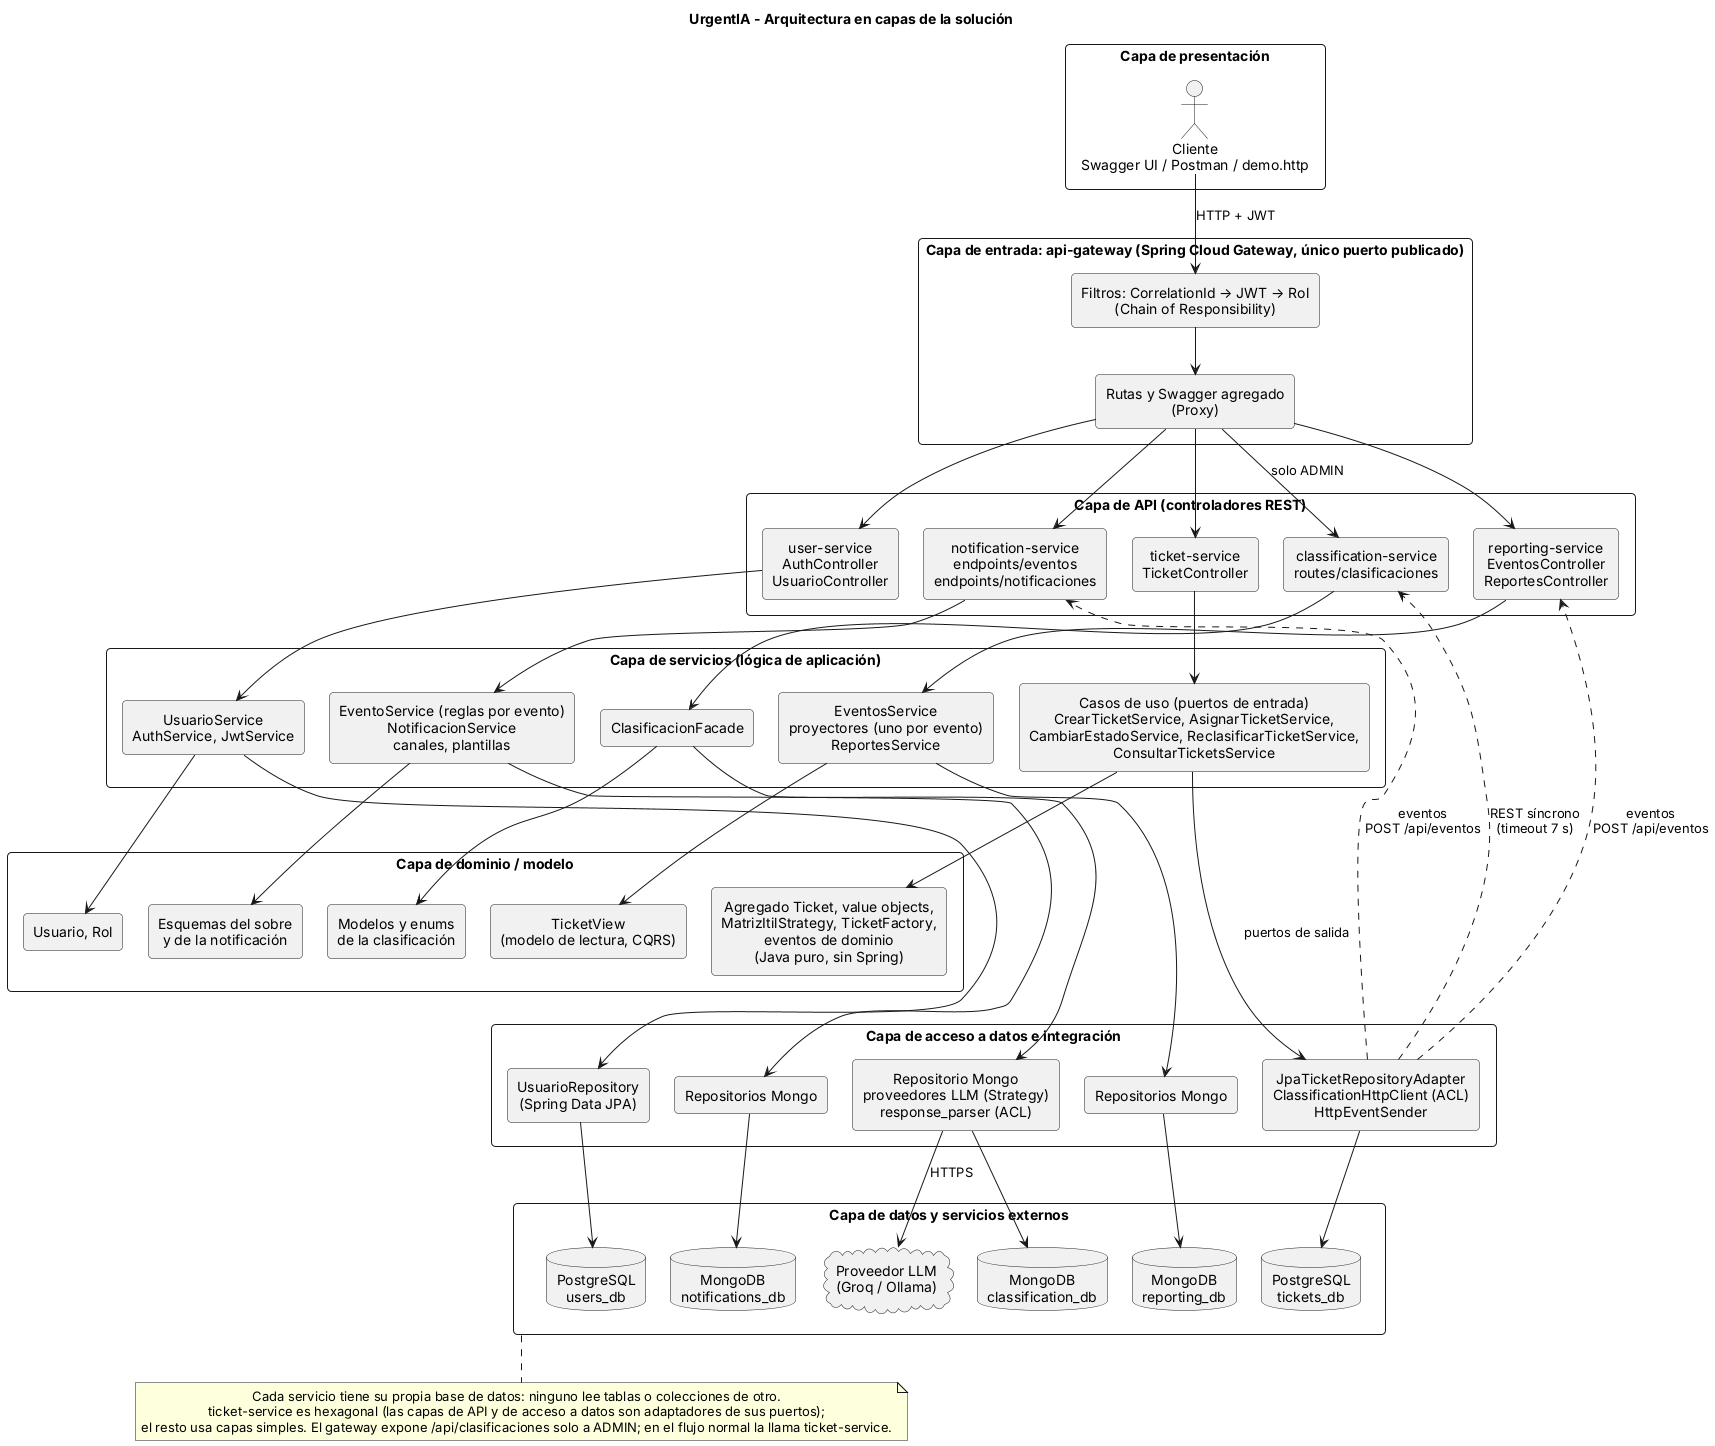

The diagram above was rendered by PlantUML. Its source (embedded in the PNG):
@startuml arquitectura-capas
title UrgentIA - Arquitectura en capas de la solución

skinparam shadowing false
skinparam defaultTextAlignment center
skinparam packageStyle rectangle
skinparam rectangle {
  RoundCorner 8
}
skinparam nodesep 25
skinparam ranksep 45

package "Capa de presentación" as L0 {
  actor "Cliente\nSwagger UI / Postman / demo.http" as cli
}

package "Capa de entrada: api-gateway (Spring Cloud Gateway, único puerto publicado)" as L1 {
  rectangle "Filtros: CorrelationId → JWT → Rol\n(Chain of Responsibility)" as gwf
  rectangle "Rutas y Swagger agregado\n(Proxy)" as gwr
}

package "Capa de API (controladores REST)" as L2 {
  rectangle "user-service\nAuthController\nUsuarioController" as u2
  rectangle "ticket-service\nTicketController" as t2
  rectangle "classification-service\nroutes/clasificaciones" as c2
  rectangle "notification-service\nendpoints/eventos\nendpoints/notificaciones" as n2
  rectangle "reporting-service\nEventosController\nReportesController" as r2
}

package "Capa de servicios (lógica de aplicación)" as L3 {
  rectangle "UsuarioService\nAuthService, JwtService" as u3
  rectangle "Casos de uso (puertos de entrada)\nCrearTicketService, AsignarTicketService,\nCambiarEstadoService, ReclasificarTicketService,\nConsultarTicketsService" as t3
  rectangle "ClasificacionFacade" as c3
  rectangle "EventoService (reglas por evento)\nNotificacionService\ncanales, plantillas" as n3
  rectangle "EventosService\nproyectores (uno por evento)\nReportesService" as r3
}

package "Capa de dominio / modelo" as L4 {
  rectangle "Usuario, Rol" as u4
  rectangle "Agregado Ticket, value objects,\nMatrizItilStrategy, TicketFactory,\neventos de dominio\n(Java puro, sin Spring)" as t4
  rectangle "Modelos y enums\nde la clasificación" as c4
  rectangle "Esquemas del sobre\ny de la notificación" as n4
  rectangle "TicketView\n(modelo de lectura, CQRS)" as r4
}

package "Capa de acceso a datos e integración" as L5 {
  rectangle "UsuarioRepository\n(Spring Data JPA)" as u5
  rectangle "JpaTicketRepositoryAdapter\nClassificationHttpClient (ACL)\nHttpEventSender" as t5
  rectangle "Repositorio Mongo\nproveedores LLM (Strategy)\nresponse_parser (ACL)" as c5
  rectangle "Repositorios Mongo" as n5
  rectangle "Repositorios Mongo" as r5
}

package "Capa de datos y servicios externos" as L6 {
  database "PostgreSQL\nusers_db" as udb
  database "PostgreSQL\ntickets_db" as tdb
  database "MongoDB\nclassification_db" as cdb
  database "MongoDB\nnotifications_db" as ndb
  database "MongoDB\nreporting_db" as rdb
  cloud "Proveedor LLM\n(Groq / Ollama)" as llm
}

cli --> gwf : HTTP + JWT
gwf --> gwr
gwr --> u2
gwr --> t2
gwr --> c2 : solo ADMIN
gwr --> n2
gwr --> r2

u2 --> u3
t2 --> t3
c2 --> c3
n2 --> n3
r2 --> r3

u3 --> u4
t3 --> t4
c3 --> c4
n3 --> n4
r3 --> r4

u3 --> u5
t3 --> t5 : puertos de salida
c3 --> c5
n3 --> n5
r3 --> r5

u5 --> udb
t5 --> tdb
c5 --> cdb
c5 --> llm : HTTPS
n5 --> ndb
r5 --> rdb

t5 ..> c2 : REST síncrono\n(timeout 7 s)
t5 ..> n2 : eventos\nPOST /api/eventos
t5 ..> r2 : eventos\nPOST /api/eventos

' Orden de columnas y apilado de capas (enlaces invisibles)
u2 -[hidden]r-> t2
t2 -[hidden]r-> c2
c2 -[hidden]r-> n2
n2 -[hidden]r-> r2
u3 -[hidden]r-> t3
t3 -[hidden]r-> c3
c3 -[hidden]r-> n3
n3 -[hidden]r-> r3
u4 -[hidden]r-> t4
t4 -[hidden]r-> c4
c4 -[hidden]r-> n4
n4 -[hidden]r-> r4
u5 -[hidden]r-> t5
t5 -[hidden]r-> c5
c5 -[hidden]r-> n5
n5 -[hidden]r-> r5
u4 -[hidden]d-> u5
t4 -[hidden]d-> t5
c4 -[hidden]d-> c5
n4 -[hidden]d-> n5
r4 -[hidden]d-> r5

note bottom of L6
  Cada servicio tiene su propia base de datos: ninguno lee tablas o colecciones de otro.
  ticket-service es hexagonal (las capas de API y de acceso a datos son adaptadores de sus puertos);
  el resto usa capas simples. El gateway expone /api/clasificaciones solo a ADMIN; en el flujo normal la llama ticket-service.
end note
@enduml